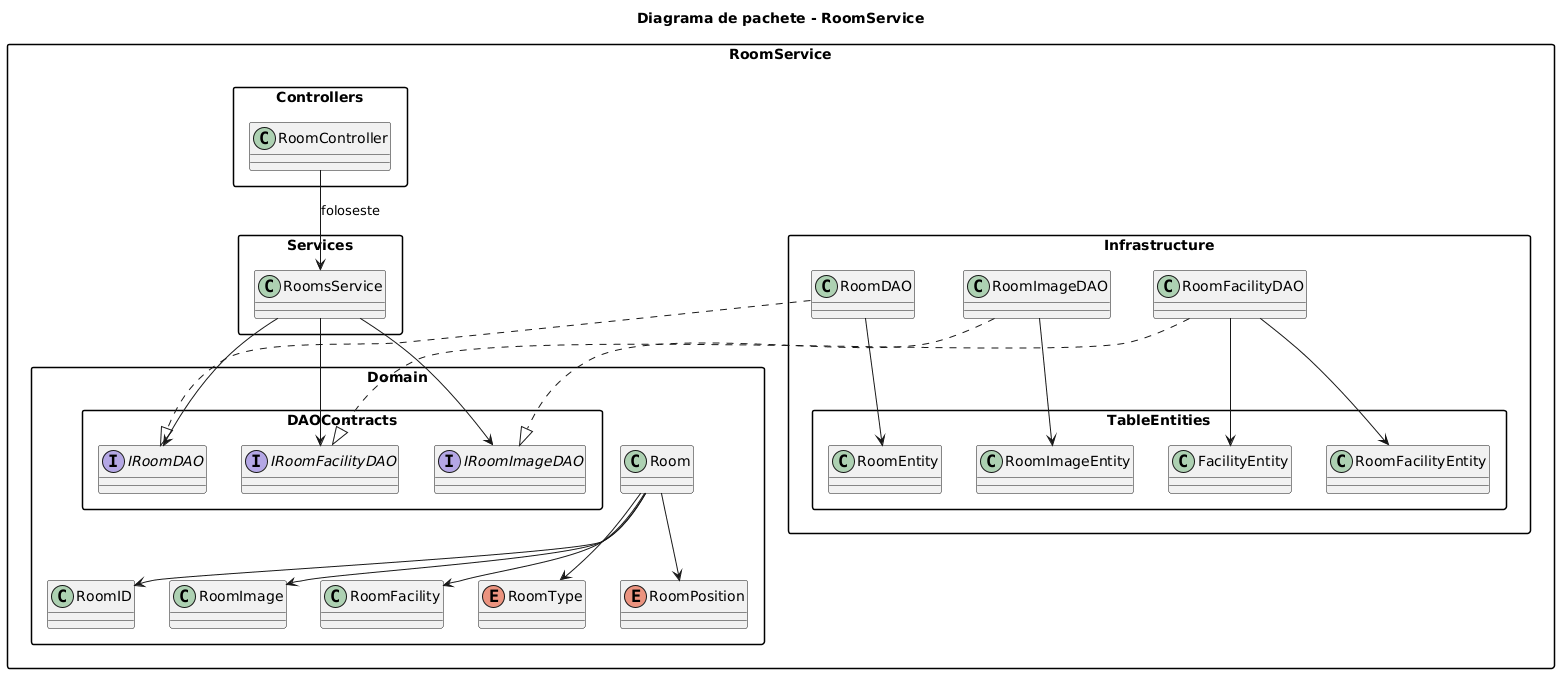

The diagram above was rendered by PlantUML. Its source (embedded in the PNG):
@startuml
skinparam packageStyle rectangle
title Diagrama de pachete - RoomService

package "RoomService" {
  package "Controllers" {
    class RoomController
  }

  package "Services" {
    class RoomsService
  }

  package "Domain" {
    class Room
    class RoomID
    class RoomImage
    class RoomFacility
    enum RoomType
    enum RoomPosition

    package "DAOContracts" {
      interface IRoomDAO
      interface IRoomImageDAO
      interface IRoomFacilityDAO
    }
  }

  package "Infrastructure" {
    class RoomDAO
    class RoomImageDAO
    class RoomFacilityDAO

    package "TableEntities" {
      class RoomEntity
      class RoomImageEntity
      class FacilityEntity
      class RoomFacilityEntity
    }
  }
}

RoomController --> RoomsService : foloseste

RoomsService --> IRoomDAO
RoomsService --> IRoomImageDAO
RoomsService --> IRoomFacilityDAO

RoomDAO ..|> IRoomDAO
RoomImageDAO ..|> IRoomImageDAO
RoomFacilityDAO ..|> IRoomFacilityDAO

RoomDAO --> RoomEntity
RoomImageDAO --> RoomImageEntity
RoomFacilityDAO --> RoomFacilityEntity
RoomFacilityDAO --> FacilityEntity

Room --> RoomID
Room --> RoomImage
Room --> RoomFacility
Room --> RoomType
Room --> RoomPosition
@enduml